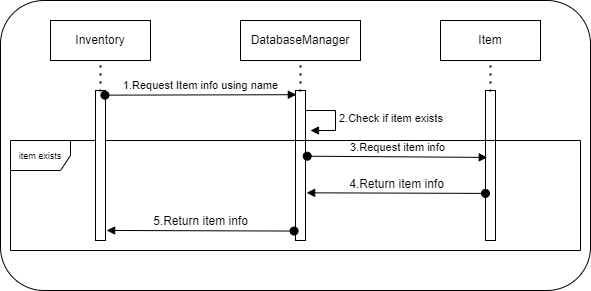

The diagram above was exported from draw.io. Its source (the exported page's mxGraphModel, read from the mxfile embedded in the PNG):
<mxGraphModel dx="1182" dy="675" grid="1" gridSize="10" guides="1" tooltips="1" connect="1" arrows="1" fold="1" page="1" pageScale="1" pageWidth="1920" pageHeight="1200" math="0" shadow="0">
  <root>
    <mxCell id="0" />
    <mxCell id="1" parent="0" />
    <mxCell id="RwOxNgQ4lH4TS8EmW0CX-22" value="" style="rounded=1;whiteSpace=wrap;html=1;fontSize=9;" parent="1" vertex="1">
      <mxGeometry x="120" y="20" width="590" height="290" as="geometry" />
    </mxCell>
    <mxCell id="RwOxNgQ4lH4TS8EmW0CX-1" value="Item" style="whiteSpace=wrap;html=1;align=center;" parent="1" vertex="1">
      <mxGeometry x="560" y="40" width="100" height="40" as="geometry" />
    </mxCell>
    <mxCell id="RwOxNgQ4lH4TS8EmW0CX-2" value="" style="html=1;points=[];perimeter=orthogonalPerimeter;" parent="1" vertex="1">
      <mxGeometry x="605" y="110" width="10" height="150" as="geometry" />
    </mxCell>
    <mxCell id="RwOxNgQ4lH4TS8EmW0CX-3" value="" style="endArrow=none;dashed=1;html=1;dashPattern=1 3;strokeWidth=2;rounded=0;exitX=0.486;exitY=0.006;exitDx=0;exitDy=0;exitPerimeter=0;entryX=0.5;entryY=1;entryDx=0;entryDy=0;" parent="1" source="RwOxNgQ4lH4TS8EmW0CX-2" target="RwOxNgQ4lH4TS8EmW0CX-1" edge="1">
      <mxGeometry width="50" height="50" relative="1" as="geometry">
        <mxPoint x="470" y="110" as="sourcePoint" />
        <mxPoint x="520" y="60" as="targetPoint" />
      </mxGeometry>
    </mxCell>
    <mxCell id="RwOxNgQ4lH4TS8EmW0CX-4" value="DatabaseManager" style="whiteSpace=wrap;html=1;align=center;" parent="1" vertex="1">
      <mxGeometry x="360" y="40" width="120" height="40" as="geometry" />
    </mxCell>
    <mxCell id="RwOxNgQ4lH4TS8EmW0CX-5" value="" style="html=1;points=[];perimeter=orthogonalPerimeter;" parent="1" vertex="1">
      <mxGeometry x="415" y="110" width="10" height="150" as="geometry" />
    </mxCell>
    <mxCell id="RwOxNgQ4lH4TS8EmW0CX-19" value="&lt;font style=&quot;font-size: 9px&quot;&gt;item exists&lt;/font&gt;" style="shape=umlFrame;whiteSpace=wrap;html=1;" parent="1" vertex="1">
      <mxGeometry x="130" y="160" width="570" height="110" as="geometry" />
    </mxCell>
    <mxCell id="RwOxNgQ4lH4TS8EmW0CX-6" value="" style="endArrow=none;dashed=1;html=1;dashPattern=1 3;strokeWidth=2;rounded=0;exitX=0.486;exitY=0.006;exitDx=0;exitDy=0;exitPerimeter=0;entryX=0.5;entryY=1;entryDx=0;entryDy=0;" parent="1" source="RwOxNgQ4lH4TS8EmW0CX-5" target="RwOxNgQ4lH4TS8EmW0CX-4" edge="1">
      <mxGeometry width="50" height="50" relative="1" as="geometry">
        <mxPoint x="280" y="110" as="sourcePoint" />
        <mxPoint x="330" y="60" as="targetPoint" />
      </mxGeometry>
    </mxCell>
    <mxCell id="RwOxNgQ4lH4TS8EmW0CX-7" value="Inventory" style="whiteSpace=wrap;html=1;align=center;" parent="1" vertex="1">
      <mxGeometry x="170" y="40" width="100" height="40" as="geometry" />
    </mxCell>
    <mxCell id="RwOxNgQ4lH4TS8EmW0CX-8" value="" style="html=1;points=[];perimeter=orthogonalPerimeter;" parent="1" vertex="1">
      <mxGeometry x="215" y="110" width="10" height="150" as="geometry" />
    </mxCell>
    <mxCell id="RwOxNgQ4lH4TS8EmW0CX-9" value="" style="endArrow=none;dashed=1;html=1;dashPattern=1 3;strokeWidth=2;rounded=0;exitX=0.486;exitY=0.006;exitDx=0;exitDy=0;exitPerimeter=0;entryX=0.5;entryY=1;entryDx=0;entryDy=0;" parent="1" source="RwOxNgQ4lH4TS8EmW0CX-8" target="RwOxNgQ4lH4TS8EmW0CX-7" edge="1">
      <mxGeometry width="50" height="50" relative="1" as="geometry">
        <mxPoint x="80" y="110" as="sourcePoint" />
        <mxPoint x="130" y="60" as="targetPoint" />
      </mxGeometry>
    </mxCell>
    <mxCell id="RwOxNgQ4lH4TS8EmW0CX-13" value="1.Request Item info using name" style="html=1;verticalAlign=bottom;startArrow=oval;startFill=1;endArrow=block;startSize=8;rounded=0;exitX=0.943;exitY=0.031;exitDx=0;exitDy=0;exitPerimeter=0;entryX=0.086;entryY=0.028;entryDx=0;entryDy=0;entryPerimeter=0;" parent="1" source="RwOxNgQ4lH4TS8EmW0CX-8" target="RwOxNgQ4lH4TS8EmW0CX-5" edge="1">
      <mxGeometry width="60" relative="1" as="geometry">
        <mxPoint x="290" y="130" as="sourcePoint" />
        <mxPoint x="350" y="130" as="targetPoint" />
      </mxGeometry>
    </mxCell>
    <mxCell id="RwOxNgQ4lH4TS8EmW0CX-16" value="3.Request item info" style="html=1;verticalAlign=bottom;startArrow=oval;startFill=1;endArrow=block;startSize=8;rounded=0;exitX=1.171;exitY=0.438;exitDx=0;exitDy=0;exitPerimeter=0;entryX=0.171;entryY=0.446;entryDx=0;entryDy=0;entryPerimeter=0;" parent="1" source="RwOxNgQ4lH4TS8EmW0CX-5" target="RwOxNgQ4lH4TS8EmW0CX-2" edge="1">
      <mxGeometry width="60" relative="1" as="geometry">
        <mxPoint x="425.00000000000006" y="130.23000000000002" as="sourcePoint" />
        <mxPoint x="616.4300000000001" y="129.24" as="targetPoint" />
      </mxGeometry>
    </mxCell>
    <mxCell id="RwOxNgQ4lH4TS8EmW0CX-18" value="2.Check if item exists" style="edgeStyle=orthogonalEdgeStyle;html=1;align=left;spacingLeft=2;endArrow=block;rounded=0;entryX=1;entryY=0;" parent="1" edge="1">
      <mxGeometry relative="1" as="geometry">
        <mxPoint x="425" y="130" as="sourcePoint" />
        <Array as="points">
          <mxPoint x="455" y="130" />
        </Array>
        <mxPoint x="430" y="150" as="targetPoint" />
      </mxGeometry>
    </mxCell>
    <mxCell id="RwOxNgQ4lH4TS8EmW0CX-20" value="&lt;font style=&quot;font-size: 12px&quot;&gt;4.Return item info&lt;/font&gt;" style="html=1;verticalAlign=bottom;startArrow=oval;startFill=1;endArrow=block;startSize=8;rounded=0;fontSize=9;exitX=0;exitY=0.686;exitDx=0;exitDy=0;exitPerimeter=0;entryX=1.114;entryY=0.682;entryDx=0;entryDy=0;entryPerimeter=0;" parent="1" source="RwOxNgQ4lH4TS8EmW0CX-2" target="RwOxNgQ4lH4TS8EmW0CX-5" edge="1">
      <mxGeometry width="60" relative="1" as="geometry">
        <mxPoint x="480" y="290" as="sourcePoint" />
        <mxPoint x="540" y="290" as="targetPoint" />
      </mxGeometry>
    </mxCell>
    <mxCell id="RwOxNgQ4lH4TS8EmW0CX-21" value="&lt;font style=&quot;font-size: 12px&quot;&gt;5.Return item info&lt;/font&gt;" style="html=1;verticalAlign=bottom;startArrow=oval;startFill=1;endArrow=block;startSize=8;rounded=0;fontSize=9;exitX=-0.143;exitY=0.937;exitDx=0;exitDy=0;exitPerimeter=0;entryX=1.114;entryY=0.933;entryDx=0;entryDy=0;entryPerimeter=0;" parent="1" source="RwOxNgQ4lH4TS8EmW0CX-5" target="RwOxNgQ4lH4TS8EmW0CX-8" edge="1">
      <mxGeometry width="60" relative="1" as="geometry">
        <mxPoint x="415.00000000000006" y="271.65000000000003" as="sourcePoint" />
        <mxPoint x="234.43000000000012" y="270.00000000000006" as="targetPoint" />
      </mxGeometry>
    </mxCell>
  </root>
</mxGraphModel>